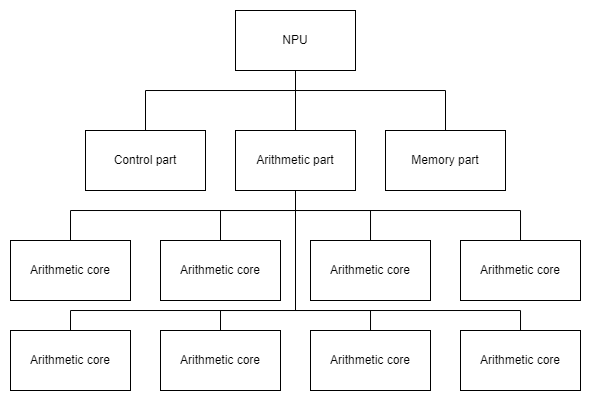

The diagram above was exported from draw.io. Its source (the exported page's mxGraphModel, read from the mxfile embedded in the PNG):
<mxGraphModel dx="942" dy="481" grid="1" gridSize="10" guides="1" tooltips="1" connect="1" arrows="1" fold="1" page="1" pageScale="1" pageWidth="827" pageHeight="1169" math="0" shadow="0">
  <root>
    <mxCell id="0" />
    <mxCell id="1" parent="0" />
    <mxCell id="5PpzBuM71txatrt9reW2-5" style="edgeStyle=orthogonalEdgeStyle;rounded=0;orthogonalLoop=1;jettySize=auto;html=1;entryX=0.5;entryY=0;entryDx=0;entryDy=0;endArrow=none;endFill=0;" edge="1" parent="1" source="5PpzBuM71txatrt9reW2-1" target="5PpzBuM71txatrt9reW2-2">
      <mxGeometry relative="1" as="geometry" />
    </mxCell>
    <mxCell id="5PpzBuM71txatrt9reW2-6" style="edgeStyle=orthogonalEdgeStyle;rounded=0;orthogonalLoop=1;jettySize=auto;html=1;entryX=0.5;entryY=0;entryDx=0;entryDy=0;endArrow=none;endFill=0;" edge="1" parent="1" source="5PpzBuM71txatrt9reW2-1" target="5PpzBuM71txatrt9reW2-3">
      <mxGeometry relative="1" as="geometry">
        <Array as="points">
          <mxPoint x="410" y="300" />
          <mxPoint x="260" y="300" />
        </Array>
      </mxGeometry>
    </mxCell>
    <mxCell id="5PpzBuM71txatrt9reW2-7" style="edgeStyle=orthogonalEdgeStyle;rounded=0;orthogonalLoop=1;jettySize=auto;html=1;endArrow=none;endFill=0;" edge="1" parent="1" source="5PpzBuM71txatrt9reW2-1" target="5PpzBuM71txatrt9reW2-4">
      <mxGeometry relative="1" as="geometry">
        <Array as="points">
          <mxPoint x="410" y="300" />
          <mxPoint x="560" y="300" />
        </Array>
      </mxGeometry>
    </mxCell>
    <mxCell id="5PpzBuM71txatrt9reW2-1" value="NPU" style="rounded=0;whiteSpace=wrap;html=1;" vertex="1" parent="1">
      <mxGeometry x="350" y="220" width="120" height="60" as="geometry" />
    </mxCell>
    <mxCell id="5PpzBuM71txatrt9reW2-14" style="edgeStyle=orthogonalEdgeStyle;rounded=0;orthogonalLoop=1;jettySize=auto;html=1;entryX=0.5;entryY=0;entryDx=0;entryDy=0;endArrow=none;endFill=0;" edge="1" parent="1" source="5PpzBuM71txatrt9reW2-2" target="5PpzBuM71txatrt9reW2-11">
      <mxGeometry relative="1" as="geometry">
        <Array as="points">
          <mxPoint x="410" y="420" />
          <mxPoint x="185" y="420" />
        </Array>
      </mxGeometry>
    </mxCell>
    <mxCell id="5PpzBuM71txatrt9reW2-15" style="edgeStyle=orthogonalEdgeStyle;rounded=0;orthogonalLoop=1;jettySize=auto;html=1;entryX=0.5;entryY=0;entryDx=0;entryDy=0;endArrow=none;endFill=0;" edge="1" parent="1" source="5PpzBuM71txatrt9reW2-2" target="5PpzBuM71txatrt9reW2-9">
      <mxGeometry relative="1" as="geometry">
        <Array as="points">
          <mxPoint x="410" y="420" />
          <mxPoint x="335" y="420" />
        </Array>
      </mxGeometry>
    </mxCell>
    <mxCell id="5PpzBuM71txatrt9reW2-16" style="edgeStyle=orthogonalEdgeStyle;rounded=0;orthogonalLoop=1;jettySize=auto;html=1;endArrow=none;endFill=0;" edge="1" parent="1" source="5PpzBuM71txatrt9reW2-2" target="5PpzBuM71txatrt9reW2-12">
      <mxGeometry relative="1" as="geometry">
        <Array as="points">
          <mxPoint x="410" y="420" />
          <mxPoint x="485" y="420" />
        </Array>
      </mxGeometry>
    </mxCell>
    <mxCell id="5PpzBuM71txatrt9reW2-17" style="edgeStyle=orthogonalEdgeStyle;rounded=0;orthogonalLoop=1;jettySize=auto;html=1;endArrow=none;endFill=0;" edge="1" parent="1" source="5PpzBuM71txatrt9reW2-2" target="5PpzBuM71txatrt9reW2-13">
      <mxGeometry relative="1" as="geometry">
        <Array as="points">
          <mxPoint x="410" y="420" />
          <mxPoint x="635" y="420" />
        </Array>
      </mxGeometry>
    </mxCell>
    <mxCell id="5PpzBuM71txatrt9reW2-22" style="edgeStyle=orthogonalEdgeStyle;rounded=0;orthogonalLoop=1;jettySize=auto;html=1;entryX=0.5;entryY=0;entryDx=0;entryDy=0;endArrow=none;endFill=0;" edge="1" parent="1" source="5PpzBuM71txatrt9reW2-2" target="5PpzBuM71txatrt9reW2-19">
      <mxGeometry relative="1" as="geometry">
        <Array as="points">
          <mxPoint x="410" y="520" />
          <mxPoint x="185" y="520" />
        </Array>
      </mxGeometry>
    </mxCell>
    <mxCell id="5PpzBuM71txatrt9reW2-23" style="edgeStyle=orthogonalEdgeStyle;rounded=0;orthogonalLoop=1;jettySize=auto;html=1;entryX=0.5;entryY=0;entryDx=0;entryDy=0;endArrow=none;endFill=0;" edge="1" parent="1" source="5PpzBuM71txatrt9reW2-2" target="5PpzBuM71txatrt9reW2-18">
      <mxGeometry relative="1" as="geometry">
        <Array as="points">
          <mxPoint x="410" y="520" />
          <mxPoint x="335" y="520" />
        </Array>
      </mxGeometry>
    </mxCell>
    <mxCell id="5PpzBuM71txatrt9reW2-24" style="edgeStyle=orthogonalEdgeStyle;rounded=0;orthogonalLoop=1;jettySize=auto;html=1;endArrow=none;endFill=0;" edge="1" parent="1" source="5PpzBuM71txatrt9reW2-2" target="5PpzBuM71txatrt9reW2-20">
      <mxGeometry relative="1" as="geometry">
        <Array as="points">
          <mxPoint x="410" y="520" />
          <mxPoint x="485" y="520" />
        </Array>
      </mxGeometry>
    </mxCell>
    <mxCell id="5PpzBuM71txatrt9reW2-25" style="edgeStyle=orthogonalEdgeStyle;rounded=0;orthogonalLoop=1;jettySize=auto;html=1;endArrow=none;endFill=0;" edge="1" parent="1" source="5PpzBuM71txatrt9reW2-2" target="5PpzBuM71txatrt9reW2-21">
      <mxGeometry relative="1" as="geometry">
        <Array as="points">
          <mxPoint x="410" y="520" />
          <mxPoint x="635" y="520" />
        </Array>
      </mxGeometry>
    </mxCell>
    <mxCell id="5PpzBuM71txatrt9reW2-2" value="Arithmetic part" style="rounded=0;whiteSpace=wrap;html=1;" vertex="1" parent="1">
      <mxGeometry x="350" y="340" width="120" height="60" as="geometry" />
    </mxCell>
    <mxCell id="5PpzBuM71txatrt9reW2-3" value="Control part" style="rounded=0;whiteSpace=wrap;html=1;" vertex="1" parent="1">
      <mxGeometry x="200" y="340" width="120" height="60" as="geometry" />
    </mxCell>
    <mxCell id="5PpzBuM71txatrt9reW2-4" value="Memory part" style="rounded=0;whiteSpace=wrap;html=1;" vertex="1" parent="1">
      <mxGeometry x="500" y="340" width="120" height="60" as="geometry" />
    </mxCell>
    <mxCell id="5PpzBuM71txatrt9reW2-9" value="Arithmetic core" style="rounded=0;whiteSpace=wrap;html=1;" vertex="1" parent="1">
      <mxGeometry x="275" y="450" width="120" height="60" as="geometry" />
    </mxCell>
    <mxCell id="5PpzBuM71txatrt9reW2-11" value="Arithmetic core" style="rounded=0;whiteSpace=wrap;html=1;" vertex="1" parent="1">
      <mxGeometry x="125" y="450" width="120" height="60" as="geometry" />
    </mxCell>
    <mxCell id="5PpzBuM71txatrt9reW2-12" value="Arithmetic core" style="rounded=0;whiteSpace=wrap;html=1;" vertex="1" parent="1">
      <mxGeometry x="425" y="450" width="120" height="60" as="geometry" />
    </mxCell>
    <mxCell id="5PpzBuM71txatrt9reW2-13" value="Arithmetic core" style="rounded=0;whiteSpace=wrap;html=1;" vertex="1" parent="1">
      <mxGeometry x="575" y="450" width="120" height="60" as="geometry" />
    </mxCell>
    <mxCell id="5PpzBuM71txatrt9reW2-18" value="Arithmetic core" style="rounded=0;whiteSpace=wrap;html=1;" vertex="1" parent="1">
      <mxGeometry x="275" y="540" width="120" height="60" as="geometry" />
    </mxCell>
    <mxCell id="5PpzBuM71txatrt9reW2-19" value="Arithmetic core" style="rounded=0;whiteSpace=wrap;html=1;" vertex="1" parent="1">
      <mxGeometry x="125" y="540" width="120" height="60" as="geometry" />
    </mxCell>
    <mxCell id="5PpzBuM71txatrt9reW2-20" value="Arithmetic core" style="rounded=0;whiteSpace=wrap;html=1;" vertex="1" parent="1">
      <mxGeometry x="425" y="540" width="120" height="60" as="geometry" />
    </mxCell>
    <mxCell id="5PpzBuM71txatrt9reW2-21" value="Arithmetic core" style="rounded=0;whiteSpace=wrap;html=1;" vertex="1" parent="1">
      <mxGeometry x="575" y="540" width="120" height="60" as="geometry" />
    </mxCell>
  </root>
</mxGraphModel>